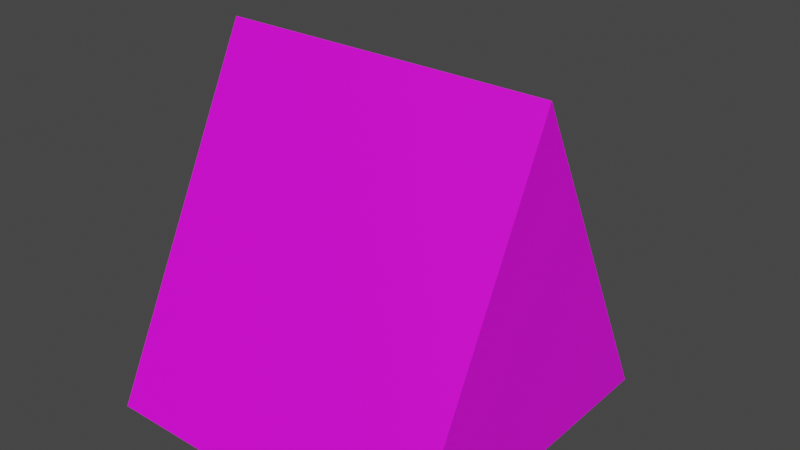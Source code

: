 # Source: player.blend  (saved by Blender 2.80.75; exported with 4.5.12 LTS)
import bpy
from mathutils import Matrix  # noqa: F401  (used for matrix-valued properties, if any)

bpy.ops.wm.read_factory_settings(use_empty=True)
scene = bpy.context.scene
scene.name = 'Scene'

# ---- collections
col_collection = bpy.data.collections.new('Collection'); scene.collection.children.link(col_collection)

# ---- images (referenced by path relative to the original .blend; pixels are not part of the script)
import os
ASSET_DIR = os.environ.get("B2B_ASSET_DIR", "")  # directory of the original .blend (textures are referenced by path, not embedded)
HERE = os.path.dirname(os.path.abspath(__file__))  # packed textures are extracted next to this script under _unpacked/

def load_image(name, relpath, width, height, colorspace="sRGB"):
    """Load a texture the original file referenced (path relative to the .blend, or extracted next to this script)."""
    p = next((c for c in (os.path.join(HERE, relpath), os.path.join(ASSET_DIR, relpath)) if relpath and os.path.exists(c)), "")
    if p:
        img = bpy.data.images.load(p, check_existing=True)
        img.name = name
    else:  # same state as the original file: an image datablock whose file is absent (Cycles renders it pink)
        img = bpy.data.images.new(name, width, height)
        img.source = "FILE"
        img.filepath = "//" + (relpath or name)
    img.colorspace_settings.name = colorspace
    return img
img_player_base_png = load_image('player_base.png', 'player_base.png', 1024, 1024, 'sRGB')
img_player_cannon_png = load_image('player_cannon.png', 'player_cannon.png', 1024, 1024, 'sRGB')

# ---- materials (node trees are filled in below, after node groups)
mat_material_001 = bpy.data.materials.new('Material.001')
mat_material_001.use_transparent_shadow = False
mat_material_002 = bpy.data.materials.new('Material.002')
mat_material_002.use_transparent_shadow = False

# ---- material node trees
mat_material_001.use_nodes = True; mat_material_001.node_tree.nodes.clear()
_N = mat_material_001.node_tree.nodes; _L = mat_material_001.node_tree.links
n0 = _N.new('ShaderNodeBsdfPrincipled'); n0.name = 'Principled BSDF'; n0.location = (0, 300)
n0.distribution = 'GGX'
n0.subsurface_method = 'BURLEY'
n0.inputs[3].default_value = 1.45
n0.inputs[27].default_value = (0.0, 0.0, 0.0, 1.0)
n0.inputs[28].default_value = 1.0
n1 = _N.new('ShaderNodeOutputMaterial'); n1.name = 'Material Output'; n1.location = (300, 300)
n2 = _N.new('ShaderNodeTexImage'); n2.name = 'Image Texture'; n2.location = (-300, 300)
n2.label = 'Base Color'
n2.image = img_player_base_png
_L.new(n0.outputs[0], n1.inputs[0])
_L.new(n2.outputs[0], n0.inputs[0])
n1.is_active_output = True
mat_material_002.use_nodes = True; mat_material_002.node_tree.nodes.clear()
_N = mat_material_002.node_tree.nodes; _L = mat_material_002.node_tree.links
n0 = _N.new('ShaderNodeBsdfPrincipled'); n0.name = 'Principled BSDF'; n0.location = (0, 300)
n0.distribution = 'GGX'
n0.subsurface_method = 'BURLEY'
n0.inputs[3].default_value = 1.45
n0.inputs[27].default_value = (0.0, 0.0, 0.0, 1.0)
n0.inputs[28].default_value = 1.0
n1 = _N.new('ShaderNodeOutputMaterial'); n1.name = 'Material Output'; n1.location = (300, 300)
n2 = _N.new('ShaderNodeTexImage'); n2.name = 'Image Texture'; n2.location = (-300, 300)
n2.label = 'Base Color'
n2.image = img_player_cannon_png
_L.new(n0.outputs[0], n1.inputs[0])
_L.new(n2.outputs[0], n0.inputs[0])
n1.is_active_output = True

# ---- world
world_world = bpy.data.worlds.new('World'); scene.world = world_world
world_world.use_nodes = True; world_world.node_tree.nodes.clear()
_N = world_world.node_tree.nodes; _L = world_world.node_tree.links
n0 = _N.new('ShaderNodeOutputWorld'); n0.name = 'World Output'; n0.location = (300, 300)
n1 = _N.new('ShaderNodeBackground'); n1.name = 'Background'; n1.location = (10, 300)
n1.inputs[0].default_value = (0.05088, 0.05088, 0.05088, 1.0)
_L.new(n1.outputs[0], n0.inputs[0])
n0.is_active_output = True
world_world.color = (0.05088, 0.05088, 0.05088)
world_world.use_sun_shadow = False
world_world.sun_shadow_jitter_overblur = 0.0

# ---- meshes
me_cube_007 = bpy.data.meshes.new('Cube.007')
me_cube_007.from_pydata([(-0.3451, -0.3451, -0.23), (-0.3451, 0.0, 0.4601), (-0.3451, 0.3451, -0.23), (0.3451, -0.3451, -0.23), (0.3451, 0.3451, -0.23), (0.3451, 0.0, 0.4601)], [], [(0, 1, 2), (1, 4, 2), (4, 5, 3), (5, 0, 3), (4, 0, 2), (1, 5, 4), (5, 1, 0), (4, 3, 0)])
_uv = me_cube_007.uv_layers.new(name='Cube_007-mesh-map-0')
_uv.uv.foreach_set('vector', [0.375, 0.0, 0.625, 0.25, 0.375, 0.25, 0.625, 0.25, 0.375, 0.5, 0.375, 0.25, 0.375, 0.5, 0.625, 0.75, 0.375, 0.75, 0.625, 0.75, 0.375, 1.0, 0.375, 0.75, 0.375, 0.5, 0.125, 0.75, 0.125, 0.5, 0.625, 0.25, 0.625, 0.5, 0.375, 0.5, 0.625, 0.75, 0.625, 1.0, 0.375, 1.0, 0.375, 0.5, 0.375, 0.75, 0.125, 0.75])
me_cube_007.materials.append(mat_material_001)
me_cube_007.use_remesh_fix_poles = True
me_cube_007.use_remesh_preserve_attributes = False
me_cube_007.use_mirror_vertex_groups = False
me_cube_007.update()
me_cube_008 = bpy.data.meshes.new('Cube.008')
me_cube_008.from_pydata([(-0.05722, -0.1959, -0.05717), (-0.05722, -0.1959, 0.05717), (-0.05722, 0.1959, -0.05717), (-0.05722, 0.1959, 0.05717), (0.05722, -0.1959, -0.05717), (0.05722, -0.1959, 0.05717), (0.05722, 0.1959, -0.05717), (0.05722, 0.1959, 0.05717)], [], [(1, 2, 0), (3, 6, 2), (7, 4, 6), (5, 0, 4), (6, 0, 2), (3, 5, 7), (1, 3, 2), (3, 7, 6), (7, 5, 4), (5, 1, 0), (6, 4, 0), (3, 1, 5)])
_uv = me_cube_008.uv_layers.new(name='Cube_008-mesh-map-0')
_uv.uv.foreach_set('vector', [0.625, 0.0, 0.375, 0.25, 0.375, 0.0, 0.625, 0.25, 0.375, 0.5, 0.375, 0.25, 0.625, 0.5, 0.375, 0.75, 0.375, 0.5, 0.625, 0.75, 0.375, 1.0, 0.375, 0.75, 0.375, 0.5, 0.125, 0.75, 0.125, 0.5, 0.875, 0.5, 0.625, 0.75, 0.625, 0.5, 0.625, 0.0, 0.625, 0.25, 0.375, 0.25, 0.625, 0.25, 0.625, 0.5, 0.375, 0.5, 0.625, 0.5, 0.625, 0.75, 0.375, 0.75, 0.625, 0.75, 0.625, 1.0, 0.375, 1.0, 0.375, 0.5, 0.375, 0.75, 0.125, 0.75, 0.875, 0.5, 0.875, 0.75, 0.625, 0.75])
me_cube_008.materials.append(mat_material_002)
me_cube_008.use_remesh_fix_poles = True
me_cube_008.use_remesh_preserve_attributes = False
me_cube_008.use_mirror_vertex_groups = False
me_cube_008.update()

# ---- objects
ob_cube = bpy.data.objects.new('Cube', me_cube_007)
ob_cube_001 = bpy.data.objects.new('Cube.001', me_cube_008)

# ---- transforms, parenting, visibility, modifiers, constraints
ob_cube.location = (9.743e-09, -0.05061, -0.1257)
ob_cube.rotation_euler = (0.0, -0.0, 9.425)
ob_cube.scale = (1.014, 1.014, 1.014)
ob_cube.lineart.crease_threshold = 0.0
ob_cube_001.location = (-1.529e-09, 0.223, 0.05682)
ob_cube_001.rotation_euler = (0.0, -0.0, 9.425)
ob_cube_001.lineart.crease_threshold = 0.0

# ---- collection membership
col_collection.objects.link(ob_cube)
col_collection.objects.link(ob_cube_001)

# ---- scene / render settings (as saved in the file)
scene.frame_start = 1; scene.frame_end = 250; scene.frame_set(1)
scene.render.engine = 'BLENDER_EEVEE_NEXT'
scene.cycles.use_denoising = False
scene.cycles.samples = 128
scene.cycles.sampling_pattern = 'TABULATED_SOBOL'
scene.cycles.use_adaptive_sampling = False
scene.cycles.use_light_tree = False
scene.view_settings.view_transform = 'Filmic'
bpy.context.view_layer.update()

# ---- added for rendering (the .blend has no active camera and no usable light): camera, sun
cam_auto = bpy.data.cameras.new('AutoCamera')
cam_auto.lens = 50.0
cam_auto.sensor_width = 36.0
cam_auto.clip_end = 1000.0
ob_auto_camera = bpy.data.objects.new('AutoCamera', cam_auto)
scene.collection.objects.link(ob_auto_camera)
ob_auto_camera.location = (1.18903, -1.41771, 0.94215)
ob_auto_camera.rotation_euler = (1.09748, -7.21219e-08, 0.694738)
scene.camera = ob_auto_camera
light_auto_sun = bpy.data.lights.new('AutoSun', 'SUN')
light_auto_sun.energy = 3.0
light_auto_sun.angle = 0.0523599
ob_auto_sun = bpy.data.objects.new('AutoSun', light_auto_sun)
scene.collection.objects.link(ob_auto_sun)
ob_auto_sun.rotation_euler = (0.872665, 0.174533, 0.523599)
bpy.context.view_layer.update()

